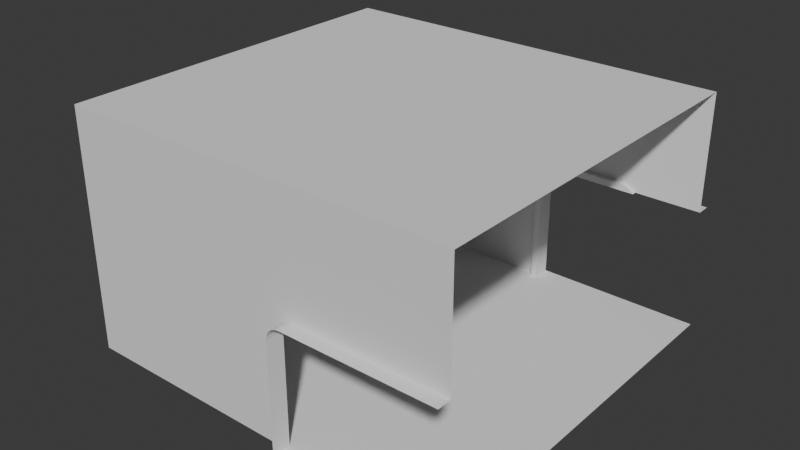 # Source: base_1l_room.blend  (saved by Blender 4.0.36; exported with 4.5.12 LTS)
import bpy
from mathutils import Matrix  # noqa: F401  (used for matrix-valued properties, if any)

bpy.ops.wm.read_factory_settings(use_empty=True)
scene = bpy.context.scene
scene.name = 'Scene'

# ---- collections
col_collection = bpy.data.collections.new('Collection'); scene.collection.children.link(col_collection)

# ---- world
world_world = bpy.data.worlds.new('World'); scene.world = world_world
world_world.use_nodes = True; world_world.node_tree.nodes.clear()
_N = world_world.node_tree.nodes; _L = world_world.node_tree.links
n0 = _N.new('ShaderNodeOutputWorld'); n0.name = 'World Output'; n0.location = (300, 300)
n1 = _N.new('ShaderNodeBackground'); n1.name = 'Background'; n1.location = (10, 300)
n1.inputs[0].default_value = (0.05088, 0.05088, 0.05088, 1.0)
_L.new(n1.outputs[0], n0.inputs[0])
n0.is_active_output = True
world_world.color = (0.05088, 0.05088, 0.05088)
world_world.use_sun_shadow = False
world_world.sun_shadow_jitter_overblur = 0.0

# ---- meshes
me_plane_001 = bpy.data.meshes.new('Plane.001')
me_plane_001.from_pydata([(-3.0, 0.1044, -1.91), (0.0, 0.1044, -1.91), (-3.0, 2.896, -1.91), (0.0, 2.896, -1.91), (-3.0, 0.1044, -0.0903), (-3.0, 2.896, -0.0903), (0.0, 0.1044, -0.0903), (0.0, 2.896, -0.0903), (-1.246, 0.1044, -1.044), (-1.246, 2.896, -1.044), (-1.25, 0.1044, -1.073), (-1.25, 2.896, -1.073), (0.0, 0.1044, -0.9626), (-1.14, 0.1044, -0.9626), (-1.14, 2.896, -0.9626), (0.0, 2.896, -0.9626), (-1.195, 0.1044, -0.9774), (-1.195, 2.896, -0.9774), (-1.235, 0.1044, -1.018), (-1.235, 2.896, -1.018), (-1.218, 0.1044, -0.9949), (-1.218, 2.896, -0.9949), (-1.168, 0.1044, -0.9664), (-1.168, 2.896, -0.9664), (-1.25, 0.1044, -1.91), (-1.25, 2.896, -1.91), (-0.007474, 0.1044, -1.91), (0.0, 3.0, -1.91), (-1.246, 3.0, -1.044), (-1.25, 3.0, -1.073), (-1.14, 3.0, -0.9626), (0.0, 3.0, -0.9626), (-1.195, 3.0, -0.9774), (-1.235, 3.0, -1.018), (-1.218, 3.0, -0.9949), (-1.168, 3.0, -0.9664), (-1.25, 3.0, -1.91), (-1.246, -2.384e-07, -1.044), (-1.25, -2.384e-07, -1.073), (0.0, -1.192e-07, -0.9626), (-1.14, -2.384e-07, -0.9626), (-1.195, -2.384e-07, -0.9774), (-1.235, -2.384e-07, -1.018), (-1.218, -2.384e-07, -0.9949), (-1.168, -2.384e-07, -0.9664), (-1.25, -2.384e-07, -1.91), (-0.007474, -2.384e-07, -1.91)], [(26, 1)], [(5, 2, 25, 11, 9, 19, 21, 17, 23, 14, 15, 7), (0, 2, 5, 4), (4, 5, 7, 6), (0, 4, 6, 12, 13, 22, 16, 20, 18, 8, 10, 24), (2, 0, 24, 1, 3, 25), (23, 17, 32, 35), (14, 23, 35, 30), (17, 21, 34, 32), (15, 14, 30, 31), (21, 19, 33, 34), (19, 9, 28, 33), (9, 11, 29, 28), (25, 3, 27, 36), (11, 25, 36, 29), (24, 45, 46, 26), (22, 13, 40, 44), (20, 16, 41, 43), (13, 12, 39, 40), (18, 20, 43, 42), (8, 18, 42, 37), (10, 8, 37, 38), (24, 10, 38, 45), (16, 22, 44, 41)])
_uv = me_plane_001.uv_layers.new(name='UVMap')
_uv.uv.foreach_set('vector', [0.0, 1.0, 0.0, 1.0, 0.0, 0.0, 0.0, 0.0, 0.0, 0.0, 0.0, 0.0, 0.0, 0.0, 0.0, 0.0, 0.0, 0.0, 0.0, 0.0, 0.0, 0.0, 0.0, 1.0, 0.0, 0.0, 0.0, 1.0, 0.0, 1.0, 0.0, 0.0, 0.0, 0.0, 0.0, 1.0, 0.0, 1.0, 0.0, 0.0, 0.0, 0.0, 0.0, 0.0, 0.0, 0.0, 0.397, 0.0, 0.2439, 0.0, 0.2416, 0.0, 0.2419, 0.0, 0.2449, 0.0, 0.2501, 0.0, 0.2573, 0.0, 0.2662, 0.0, 0.5833, 0.0, 0.0, 1.0, 0.0, 0.0, 0.5833, 0.0, 0.0, 0.0, 0.0, 0.0, 0.0, 0.0, 0.0, 0.0, 0.0, 0.0, 0.0, 0.0, 0.0, 0.0, 0.0, 0.0, 0.0, 0.0, 0.0, 0.0, 0.0, 0.0, 0.0, 0.0, 0.0, 0.0, 0.0, 0.0, 0.0, 0.0, 0.0, 0.0, 0.0, 0.0, 0.0, 0.0, 0.0, 0.0, 0.0, 0.0, 0.0, 0.0, 0.0, 0.0, 0.0, 0.0, 0.0, 0.0, 0.0, 0.0, 0.0, 0.0, 0.0, 0.0, 0.0, 0.0, 0.0, 0.0, 0.0, 0.0, 0.0, 0.0, 0.0, 0.0, 0.0, 0.0, 0.0, 0.0, 0.0, 0.0, 0.0, 0.0, 0.0, 0.0, 0.0, 0.0, 0.0, 0.0, 0.0, 0.0, 0.0, 0.0, 0.0, 0.0, 0.0, 0.0, 0.2416, 0.0, 0.2439, 0.0, 0.2439, 0.0, 0.2416, 0.0, 0.2449, 0.0, 0.2419, 0.0, 0.2419, 0.0, 0.2449, 0.0, 0.2439, 0.0, 0.397, 0.0, 0.397, 0.0, 0.2439, 0.0, 0.2501, 0.0, 0.2449, 0.0, 0.2449, 0.0, 0.2501, 0.0, 0.2573, 0.0, 0.2501, 0.0, 0.2501, 0.0, 0.2573, 0.0, 0.2662, 0.0, 0.2573, 0.0, 0.2573, 0.0, 0.2662, 0.0, 0.5833, 0.0, 0.2662, 0.0, 0.2662, 0.0, 0.5833, 0.0, 0.2419, 0.0, 0.2416, 0.0, 0.2416, 0.0, 0.2419, 0.0])
me_plane_001.update()
me_plane_007 = bpy.data.meshes.new('Plane.007')
me_plane_007.from_pydata([(0.2537, 1.396, 0.9558), (0.25, 1.396, 0.9274), (0.36, 1.396, 1.037), (0.305, 1.396, 1.023), (0.2647, 1.396, 0.9824), (0.2822, 1.396, 1.005), (0.3315, 1.396, 1.034), (0.25, 1.396, 0.0903), (0.89, 1.396, 1.037), (0.2076, 1.396, 0.9682), (0.2026, 1.396, 0.9305), (0.3569, 1.396, 1.085), (0.8931, 1.396, 1.085), (0.3192, 1.396, 1.08), (0.2811, 1.396, 1.064), (0.2484, 1.396, 1.039), (0.2233, 1.396, 1.006), (0.2026, 1.396, 0.0903), (0.9308, 1.396, 1.08), (0.9689, 1.396, 1.064), (1.003, 1.396, 1.037), (0.9195, 1.396, 1.037), (0.9535, 1.396, 1.037), (0.2537, 1.361, 0.9558), (0.25, 1.361, 0.9274), (0.36, 1.361, 1.037), (0.305, 1.361, 1.023), (0.2647, 1.361, 0.9824), (0.2822, 1.361, 1.005), (0.3315, 1.361, 1.034), (0.25, 1.361, 0.0903), (0.89, 1.361, 1.037), (0.2076, 1.361, 0.9682), (0.2026, 1.361, 0.9305), (0.3569, 1.361, 1.085), (0.8931, 1.361, 1.085), (0.3192, 1.361, 1.08), (0.2811, 1.361, 1.064), (0.2484, 1.361, 1.039), (0.2233, 1.361, 1.006), (0.2026, 1.361, 0.0903), (0.9308, 1.361, 1.08), (0.9689, 1.361, 1.064), (1.003, 1.361, 1.037), (0.9195, 1.361, 1.037), (0.9535, 1.361, 1.037)], [], [(33, 24, 23, 32), (34, 25, 31, 35), (37, 26, 29, 36), (39, 27, 28, 38), (36, 29, 25, 34), (32, 23, 27, 39), (38, 28, 26, 37), (40, 30, 24, 33), (41, 44, 45, 42), (35, 31, 44, 41), (42, 45, 43), (4, 27, 23, 0), (11, 34, 35, 12), (20, 43, 45, 22), (14, 37, 36, 13), (0, 23, 24, 1), (16, 39, 38, 15), (21, 44, 31, 8), (6, 29, 26, 3), (13, 36, 34, 11), (9, 32, 39, 16), (22, 45, 44, 21), (15, 38, 37, 14), (17, 40, 33, 10), (18, 41, 42, 19), (12, 35, 41, 18), (19, 42, 43, 20), (3, 26, 28, 5), (8, 31, 25, 2), (2, 25, 29, 6), (10, 33, 32, 9), (5, 28, 27, 4), (7, 1, 24, 30)])
_uv = me_plane_007.uv_layers.new(name='UVMap')
_uv.uv.foreach_set('vector', [0.0, 0.0, 0.0, 0.0, 0.0, 0.0, 0.0, 0.0, 0.0, 0.0, 0.0, 0.0, 0.0, 0.0, 0.0, 0.0, 0.0, 0.0, 0.0, 0.0, 0.0, 0.0, 0.0, 0.0, 0.0, 0.0, 0.0, 0.0, 0.0, 0.0, 0.0, 0.0, 0.0, 0.0, 0.0, 0.0, 0.0, 0.0, 0.0, 0.0, 0.0, 0.0, 0.0, 0.0, 0.0, 0.0, 0.0, 0.0, 0.0, 0.0, 0.0, 0.0, 0.0, 0.0, 0.0, 0.0, 0.0, 0.0, 0.0, 0.0, 0.0, 0.0, 0.0, 0.0, 0.0, 0.0, 0.0, 0.0, 0.0, 0.0, 0.0, 0.0, 0.0, 0.0, 0.0, 0.0, 0.0, 0.0, 0.0, 0.0, 0.0, 0.0, 0.0, 0.0, 0.0, 0.0, 0.0, 0.0, 0.0, 0.0, 0.0, 0.0, 0.0, 0.0, 0.0, 0.0, 0.0, 0.0, 0.0, 0.0, 0.0, 0.0, 0.0, 0.0, 0.0, 0.0, 0.0, 0.0, 0.0, 0.0, 0.0, 0.0, 0.0, 0.0, 0.0, 0.0, 0.0, 0.0, 0.0, 0.0, 0.0, 0.0, 0.0, 0.0, 0.0, 0.0, 0.0, 0.0, 0.0, 0.0, 0.0, 0.0, 0.0, 0.0, 0.0, 0.0, 0.0, 0.0, 0.0, 0.0, 0.0, 0.0, 0.0, 0.0, 0.0, 0.0, 0.0, 0.0, 0.0, 0.0, 0.0, 0.0, 0.0, 0.0, 0.0, 0.0, 0.0, 0.0, 0.0, 0.0, 0.0, 0.0, 0.0, 0.0, 0.0, 0.0, 0.0, 0.0, 0.0, 0.0, 0.0, 0.0, 0.0, 0.0, 0.0, 0.0, 0.0, 0.0, 0.0, 0.0, 0.0, 0.0, 0.0, 0.0, 0.0, 0.0, 0.0, 0.0, 0.0, 0.0, 0.0, 0.0, 0.0, 0.0, 0.0, 0.0, 0.0, 0.0, 0.0, 0.0, 0.0, 0.0, 0.0, 0.0, 0.0, 0.0, 0.0, 0.0, 0.0, 0.0, 0.0, 0.0, 0.0, 0.0, 0.0, 0.0, 0.0, 0.0, 0.0, 0.0, 0.0, 0.0, 0.0, 0.0, 0.0, 0.0, 0.0, 0.0, 0.0, 0.0, 0.0, 0.0, 0.0, 0.0, 0.0, 0.0, 0.0, 0.0, 0.0, 0.0, 0.0, 0.0, 0.0, 0.0, 0.0, 0.0, 0.0, 0.0, 0.0, 0.0, 0.0, 0.0, 0.0, 0.0, 0.0, 0.0, 0.0, 0.0, 0.0, 0.0, 0.0, 0.0])
me_plane_007.update()

# ---- objects
ob_plane = bpy.data.objects.new('Plane', me_plane_001)
ob_plane_002 = bpy.data.objects.new('Plane.002', me_plane_007)

# ---- transforms, parenting, visibility, modifiers, constraints
ob_plane.location = (0.0, 0.0, 0.0)
ob_plane_002.location = (-1.5, 1.5, -2.0)
_m = ob_plane_002.modifiers.new('Mirror', 'MIRROR')
_m.use_axis = (False, True, False)

# ---- collection membership
col_collection.objects.link(ob_plane)
col_collection.objects.link(ob_plane_002)

# ---- scene / render settings (as saved in the file)
scene.frame_start = 1; scene.frame_end = 250; scene.frame_set(0)
scene.render.engine = 'BLENDER_EEVEE_NEXT'
scene.cycles.sampling_pattern = 'TABULATED_SOBOL'
bpy.context.view_layer.update()

# ---- added for rendering (the .blend has no active camera and no usable light): camera, sun
cam_auto = bpy.data.cameras.new('AutoCamera')
cam_auto.lens = 50.0
cam_auto.sensor_width = 36.0
cam_auto.clip_end = 1000.0
ob_auto_camera = bpy.data.objects.new('AutoCamera', cam_auto)
scene.collection.objects.link(ob_auto_camera)
ob_auto_camera.location = (2.77111, -3.62534, 2.41689)
ob_auto_camera.rotation_euler = (1.09748, -7.21219e-08, 0.694738)
scene.camera = ob_auto_camera
light_auto_sun = bpy.data.lights.new('AutoSun', 'SUN')
light_auto_sun.energy = 3.0
light_auto_sun.angle = 0.0523599
ob_auto_sun = bpy.data.objects.new('AutoSun', light_auto_sun)
scene.collection.objects.link(ob_auto_sun)
ob_auto_sun.rotation_euler = (0.872665, 0.174533, 0.523599)
bpy.context.view_layer.update()
